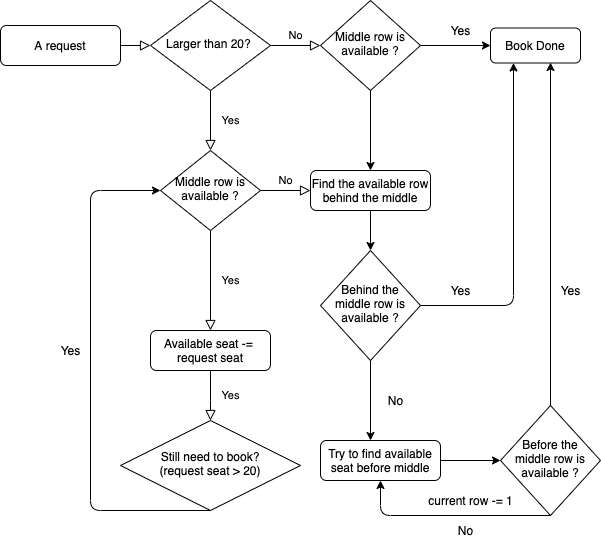

The diagram above was exported from draw.io. Its source (the exported page's mxGraphModel, read from the mxfile embedded in the PNG):
<mxGraphModel dx="1186" dy="621" grid="1" gridSize="10" guides="1" tooltips="1" connect="1" arrows="1" fold="1" page="1" pageScale="1" pageWidth="827" pageHeight="1169" math="0" shadow="0">
  <root>
    <mxCell id="WIyWlLk6GJQsqaUBKTNV-0" />
    <mxCell id="WIyWlLk6GJQsqaUBKTNV-1" parent="WIyWlLk6GJQsqaUBKTNV-0" />
    <mxCell id="WIyWlLk6GJQsqaUBKTNV-2" value="" style="rounded=0;html=1;jettySize=auto;orthogonalLoop=1;fontSize=11;endArrow=block;endFill=0;endSize=8;strokeWidth=1;shadow=0;labelBackgroundColor=none;edgeStyle=orthogonalEdgeStyle;" parent="WIyWlLk6GJQsqaUBKTNV-1" source="WIyWlLk6GJQsqaUBKTNV-3" target="WIyWlLk6GJQsqaUBKTNV-6" edge="1">
      <mxGeometry relative="1" as="geometry" />
    </mxCell>
    <mxCell id="WIyWlLk6GJQsqaUBKTNV-3" value="A request" style="rounded=1;whiteSpace=wrap;html=1;fontSize=12;glass=0;strokeWidth=1;shadow=0;" parent="WIyWlLk6GJQsqaUBKTNV-1" vertex="1">
      <mxGeometry x="10" y="165" width="120" height="40" as="geometry" />
    </mxCell>
    <mxCell id="WIyWlLk6GJQsqaUBKTNV-4" value="Yes" style="rounded=0;html=1;jettySize=auto;orthogonalLoop=1;fontSize=11;endArrow=block;endFill=0;endSize=8;strokeWidth=1;shadow=0;labelBackgroundColor=none;edgeStyle=orthogonalEdgeStyle;" parent="WIyWlLk6GJQsqaUBKTNV-1" source="WIyWlLk6GJQsqaUBKTNV-6" target="WIyWlLk6GJQsqaUBKTNV-10" edge="1">
      <mxGeometry y="20" relative="1" as="geometry">
        <mxPoint as="offset" />
      </mxGeometry>
    </mxCell>
    <mxCell id="WIyWlLk6GJQsqaUBKTNV-5" value="No" style="edgeStyle=orthogonalEdgeStyle;rounded=0;html=1;jettySize=auto;orthogonalLoop=1;fontSize=11;endArrow=block;endFill=0;endSize=8;strokeWidth=1;shadow=0;labelBackgroundColor=none;" parent="WIyWlLk6GJQsqaUBKTNV-1" source="WIyWlLk6GJQsqaUBKTNV-6" edge="1">
      <mxGeometry y="10" relative="1" as="geometry">
        <mxPoint as="offset" />
        <mxPoint x="330" y="185" as="targetPoint" />
      </mxGeometry>
    </mxCell>
    <mxCell id="WIyWlLk6GJQsqaUBKTNV-6" value="Larger than 20?&amp;nbsp;" style="rhombus;whiteSpace=wrap;html=1;shadow=0;fontFamily=Helvetica;fontSize=12;align=center;strokeWidth=1;spacing=6;spacingTop=-4;" parent="WIyWlLk6GJQsqaUBKTNV-1" vertex="1">
      <mxGeometry x="160" y="140" width="120" height="90" as="geometry" />
    </mxCell>
    <mxCell id="WIyWlLk6GJQsqaUBKTNV-8" value="Yes" style="rounded=0;html=1;jettySize=auto;orthogonalLoop=1;fontSize=11;endArrow=block;endFill=0;endSize=8;strokeWidth=1;shadow=0;labelBackgroundColor=none;edgeStyle=orthogonalEdgeStyle;" parent="WIyWlLk6GJQsqaUBKTNV-1" source="WIyWlLk6GJQsqaUBKTNV-10" target="WIyWlLk6GJQsqaUBKTNV-11" edge="1">
      <mxGeometry y="20" relative="1" as="geometry">
        <mxPoint as="offset" />
      </mxGeometry>
    </mxCell>
    <mxCell id="WIyWlLk6GJQsqaUBKTNV-9" value="No" style="edgeStyle=orthogonalEdgeStyle;rounded=0;html=1;jettySize=auto;orthogonalLoop=1;fontSize=11;endArrow=block;endFill=0;endSize=8;strokeWidth=1;shadow=0;labelBackgroundColor=none;" parent="WIyWlLk6GJQsqaUBKTNV-1" source="WIyWlLk6GJQsqaUBKTNV-10" target="WIyWlLk6GJQsqaUBKTNV-12" edge="1">
      <mxGeometry y="10" relative="1" as="geometry">
        <mxPoint as="offset" />
      </mxGeometry>
    </mxCell>
    <mxCell id="WIyWlLk6GJQsqaUBKTNV-10" value="Middle row is available ?" style="rhombus;whiteSpace=wrap;html=1;shadow=0;fontFamily=Helvetica;fontSize=12;align=center;strokeWidth=1;spacing=6;spacingTop=-4;" parent="WIyWlLk6GJQsqaUBKTNV-1" vertex="1">
      <mxGeometry x="170" y="290" width="100" height="80" as="geometry" />
    </mxCell>
    <mxCell id="WIyWlLk6GJQsqaUBKTNV-11" value="Available seat -=&amp;nbsp;&lt;br&gt;request seat" style="rounded=1;whiteSpace=wrap;html=1;fontSize=12;glass=0;strokeWidth=1;shadow=0;" parent="WIyWlLk6GJQsqaUBKTNV-1" vertex="1">
      <mxGeometry x="160" y="470" width="120" height="40" as="geometry" />
    </mxCell>
    <mxCell id="WIyWlLk6GJQsqaUBKTNV-12" value="Find the available row behind the middle" style="rounded=1;whiteSpace=wrap;html=1;fontSize=12;glass=0;strokeWidth=1;shadow=0;" parent="WIyWlLk6GJQsqaUBKTNV-1" vertex="1">
      <mxGeometry x="320" y="310" width="120" height="40" as="geometry" />
    </mxCell>
    <mxCell id="qgUZljDHmHAee_XWoJq6-3" value="Still need to book?&lt;br&gt;(request seat &amp;gt; 20)" style="rhombus;whiteSpace=wrap;html=1;shadow=0;fontFamily=Helvetica;fontSize=12;align=center;strokeWidth=1;spacing=6;spacingTop=-4;" vertex="1" parent="WIyWlLk6GJQsqaUBKTNV-1">
      <mxGeometry x="130" y="560" width="180" height="90" as="geometry" />
    </mxCell>
    <mxCell id="qgUZljDHmHAee_XWoJq6-4" value="Yes" style="rounded=0;html=1;jettySize=auto;orthogonalLoop=1;fontSize=11;endArrow=block;endFill=0;endSize=8;strokeWidth=1;shadow=0;labelBackgroundColor=none;edgeStyle=orthogonalEdgeStyle;exitX=0.5;exitY=1;exitDx=0;exitDy=0;" edge="1" parent="WIyWlLk6GJQsqaUBKTNV-1" source="WIyWlLk6GJQsqaUBKTNV-11" target="qgUZljDHmHAee_XWoJq6-3">
      <mxGeometry y="20" relative="1" as="geometry">
        <mxPoint as="offset" />
        <mxPoint x="230" y="380" as="sourcePoint" />
        <mxPoint x="230" y="480" as="targetPoint" />
        <Array as="points">
          <mxPoint x="220" y="540" />
          <mxPoint x="220" y="540" />
        </Array>
      </mxGeometry>
    </mxCell>
    <mxCell id="qgUZljDHmHAee_XWoJq6-6" value="" style="edgeStyle=elbowEdgeStyle;elbow=horizontal;endArrow=classic;html=1;exitX=0.5;exitY=1;exitDx=0;exitDy=0;entryX=0;entryY=0.5;entryDx=0;entryDy=0;" edge="1" parent="WIyWlLk6GJQsqaUBKTNV-1" source="qgUZljDHmHAee_XWoJq6-3" target="WIyWlLk6GJQsqaUBKTNV-10">
      <mxGeometry width="50" height="50" relative="1" as="geometry">
        <mxPoint x="370" y="510" as="sourcePoint" />
        <mxPoint x="90" y="320" as="targetPoint" />
        <Array as="points">
          <mxPoint x="100" y="540" />
          <mxPoint x="150" y="690" />
          <mxPoint x="60" y="380" />
          <mxPoint x="90" y="580" />
          <mxPoint x="220" y="680" />
        </Array>
      </mxGeometry>
    </mxCell>
    <mxCell id="qgUZljDHmHAee_XWoJq6-8" value="Yes" style="text;html=1;align=center;verticalAlign=middle;resizable=0;points=[];autosize=1;" vertex="1" parent="WIyWlLk6GJQsqaUBKTNV-1">
      <mxGeometry x="60" y="480" width="40" height="20" as="geometry" />
    </mxCell>
    <mxCell id="qgUZljDHmHAee_XWoJq6-12" value="Middle row is available ?" style="rhombus;whiteSpace=wrap;html=1;shadow=0;fontFamily=Helvetica;fontSize=12;align=center;strokeWidth=1;spacing=6;spacingTop=-4;" vertex="1" parent="WIyWlLk6GJQsqaUBKTNV-1">
      <mxGeometry x="330" y="140" width="100" height="90" as="geometry" />
    </mxCell>
    <mxCell id="qgUZljDHmHAee_XWoJq6-17" value="" style="endArrow=classic;html=1;exitX=1;exitY=0.5;exitDx=0;exitDy=0;entryX=0;entryY=0.5;entryDx=0;entryDy=0;" edge="1" parent="WIyWlLk6GJQsqaUBKTNV-1" source="qgUZljDHmHAee_XWoJq6-12" target="qgUZljDHmHAee_XWoJq6-19">
      <mxGeometry width="50" height="50" relative="1" as="geometry">
        <mxPoint x="230" y="360" as="sourcePoint" />
        <mxPoint x="500" y="183" as="targetPoint" />
      </mxGeometry>
    </mxCell>
    <mxCell id="qgUZljDHmHAee_XWoJq6-18" value="Yes" style="text;html=1;align=center;verticalAlign=middle;resizable=0;points=[];autosize=1;" vertex="1" parent="WIyWlLk6GJQsqaUBKTNV-1">
      <mxGeometry x="450" y="160" width="40" height="20" as="geometry" />
    </mxCell>
    <mxCell id="qgUZljDHmHAee_XWoJq6-19" value="Book Done" style="rounded=1;whiteSpace=wrap;html=1;fontSize=12;glass=0;strokeWidth=1;shadow=0;" vertex="1" parent="WIyWlLk6GJQsqaUBKTNV-1">
      <mxGeometry x="500" y="167.5" width="90" height="35" as="geometry" />
    </mxCell>
    <mxCell id="qgUZljDHmHAee_XWoJq6-20" value="" style="endArrow=classic;html=1;exitX=0.5;exitY=1;exitDx=0;exitDy=0;" edge="1" parent="WIyWlLk6GJQsqaUBKTNV-1" source="qgUZljDHmHAee_XWoJq6-12" target="WIyWlLk6GJQsqaUBKTNV-12">
      <mxGeometry width="50" height="50" relative="1" as="geometry">
        <mxPoint x="230" y="410" as="sourcePoint" />
        <mxPoint x="378" y="270" as="targetPoint" />
      </mxGeometry>
    </mxCell>
    <mxCell id="qgUZljDHmHAee_XWoJq6-24" value="Behind the middle row is available ?" style="rhombus;whiteSpace=wrap;html=1;shadow=0;fontFamily=Helvetica;fontSize=12;align=center;strokeWidth=1;spacing=6;spacingTop=-4;" vertex="1" parent="WIyWlLk6GJQsqaUBKTNV-1">
      <mxGeometry x="330" y="390" width="100" height="110" as="geometry" />
    </mxCell>
    <mxCell id="qgUZljDHmHAee_XWoJq6-25" value="" style="endArrow=classic;html=1;exitX=0.5;exitY=1;exitDx=0;exitDy=0;entryX=0.5;entryY=0;entryDx=0;entryDy=0;" edge="1" parent="WIyWlLk6GJQsqaUBKTNV-1" source="WIyWlLk6GJQsqaUBKTNV-12" target="qgUZljDHmHAee_XWoJq6-24">
      <mxGeometry width="50" height="50" relative="1" as="geometry">
        <mxPoint x="390" y="240" as="sourcePoint" />
        <mxPoint x="390" y="320" as="targetPoint" />
      </mxGeometry>
    </mxCell>
    <mxCell id="qgUZljDHmHAee_XWoJq6-26" value="Yes" style="text;html=1;align=center;verticalAlign=middle;resizable=0;points=[];autosize=1;" vertex="1" parent="WIyWlLk6GJQsqaUBKTNV-1">
      <mxGeometry x="450" y="420" width="40" height="20" as="geometry" />
    </mxCell>
    <mxCell id="qgUZljDHmHAee_XWoJq6-29" value="" style="endArrow=classic;html=1;exitX=0.5;exitY=1;exitDx=0;exitDy=0;" edge="1" parent="WIyWlLk6GJQsqaUBKTNV-1" source="qgUZljDHmHAee_XWoJq6-24">
      <mxGeometry width="50" height="50" relative="1" as="geometry">
        <mxPoint x="450" y="205" as="sourcePoint" />
        <mxPoint x="380" y="580" as="targetPoint" />
      </mxGeometry>
    </mxCell>
    <mxCell id="qgUZljDHmHAee_XWoJq6-30" value="" style="edgeStyle=elbowEdgeStyle;elbow=horizontal;endArrow=classic;html=1;exitX=1;exitY=0.5;exitDx=0;exitDy=0;entryX=0.25;entryY=1;entryDx=0;entryDy=0;" edge="1" parent="WIyWlLk6GJQsqaUBKTNV-1" source="qgUZljDHmHAee_XWoJq6-24" target="qgUZljDHmHAee_XWoJq6-19">
      <mxGeometry width="50" height="50" relative="1" as="geometry">
        <mxPoint x="230" y="440" as="sourcePoint" />
        <mxPoint x="516" y="220" as="targetPoint" />
        <Array as="points">
          <mxPoint x="523" y="230" />
          <mxPoint x="520" y="445" />
        </Array>
      </mxGeometry>
    </mxCell>
    <mxCell id="qgUZljDHmHAee_XWoJq6-31" value="Try to find available seat before middle" style="rounded=1;whiteSpace=wrap;html=1;fontSize=12;glass=0;strokeWidth=1;shadow=0;" vertex="1" parent="WIyWlLk6GJQsqaUBKTNV-1">
      <mxGeometry x="330" y="580" width="120" height="40" as="geometry" />
    </mxCell>
    <mxCell id="qgUZljDHmHAee_XWoJq6-33" value="No" style="text;html=1;align=center;verticalAlign=middle;resizable=0;points=[];autosize=1;" vertex="1" parent="WIyWlLk6GJQsqaUBKTNV-1">
      <mxGeometry x="390" y="530" width="30" height="20" as="geometry" />
    </mxCell>
    <mxCell id="qgUZljDHmHAee_XWoJq6-34" value="Before the middle row is available ?" style="rhombus;whiteSpace=wrap;html=1;shadow=0;fontFamily=Helvetica;fontSize=12;align=center;strokeWidth=1;spacing=6;spacingTop=-4;" vertex="1" parent="WIyWlLk6GJQsqaUBKTNV-1">
      <mxGeometry x="510" y="545" width="100" height="110" as="geometry" />
    </mxCell>
    <mxCell id="qgUZljDHmHAee_XWoJq6-35" value="" style="edgeStyle=elbowEdgeStyle;elbow=horizontal;endArrow=classic;html=1;exitX=0.5;exitY=0;exitDx=0;exitDy=0;entryX=0.656;entryY=0.986;entryDx=0;entryDy=0;entryPerimeter=0;" edge="1" parent="WIyWlLk6GJQsqaUBKTNV-1" source="qgUZljDHmHAee_XWoJq6-34" target="qgUZljDHmHAee_XWoJq6-19">
      <mxGeometry width="50" height="50" relative="1" as="geometry">
        <mxPoint x="560" y="530" as="sourcePoint" />
        <mxPoint x="560" y="210" as="targetPoint" />
        <Array as="points">
          <mxPoint x="560" y="370" />
        </Array>
      </mxGeometry>
    </mxCell>
    <mxCell id="qgUZljDHmHAee_XWoJq6-36" value="Yes" style="text;html=1;align=center;verticalAlign=middle;resizable=0;points=[];autosize=1;" vertex="1" parent="WIyWlLk6GJQsqaUBKTNV-1">
      <mxGeometry x="560" y="420" width="40" height="20" as="geometry" />
    </mxCell>
    <mxCell id="qgUZljDHmHAee_XWoJq6-40" value="" style="endArrow=classic;html=1;exitX=1;exitY=0.5;exitDx=0;exitDy=0;" edge="1" parent="WIyWlLk6GJQsqaUBKTNV-1" source="qgUZljDHmHAee_XWoJq6-31" target="qgUZljDHmHAee_XWoJq6-34">
      <mxGeometry width="50" height="50" relative="1" as="geometry">
        <mxPoint x="390" y="510" as="sourcePoint" />
        <mxPoint x="390" y="590" as="targetPoint" />
      </mxGeometry>
    </mxCell>
    <mxCell id="qgUZljDHmHAee_XWoJq6-43" value="" style="edgeStyle=elbowEdgeStyle;elbow=horizontal;endArrow=classic;html=1;exitX=0.5;exitY=1;exitDx=0;exitDy=0;" edge="1" parent="WIyWlLk6GJQsqaUBKTNV-1" source="qgUZljDHmHAee_XWoJq6-34">
      <mxGeometry width="50" height="50" relative="1" as="geometry">
        <mxPoint x="340" y="670" as="sourcePoint" />
        <mxPoint x="390" y="620" as="targetPoint" />
        <Array as="points">
          <mxPoint x="390" y="700" />
        </Array>
      </mxGeometry>
    </mxCell>
    <mxCell id="qgUZljDHmHAee_XWoJq6-44" value="No" style="text;html=1;align=center;verticalAlign=middle;resizable=0;points=[];autosize=1;" vertex="1" parent="WIyWlLk6GJQsqaUBKTNV-1">
      <mxGeometry x="460" y="660" width="30" height="20" as="geometry" />
    </mxCell>
    <mxCell id="qgUZljDHmHAee_XWoJq6-45" value="current row -= 1" style="text;html=1;align=center;verticalAlign=middle;resizable=0;points=[];autosize=1;" vertex="1" parent="WIyWlLk6GJQsqaUBKTNV-1">
      <mxGeometry x="430" y="630" width="100" height="20" as="geometry" />
    </mxCell>
  </root>
</mxGraphModel>